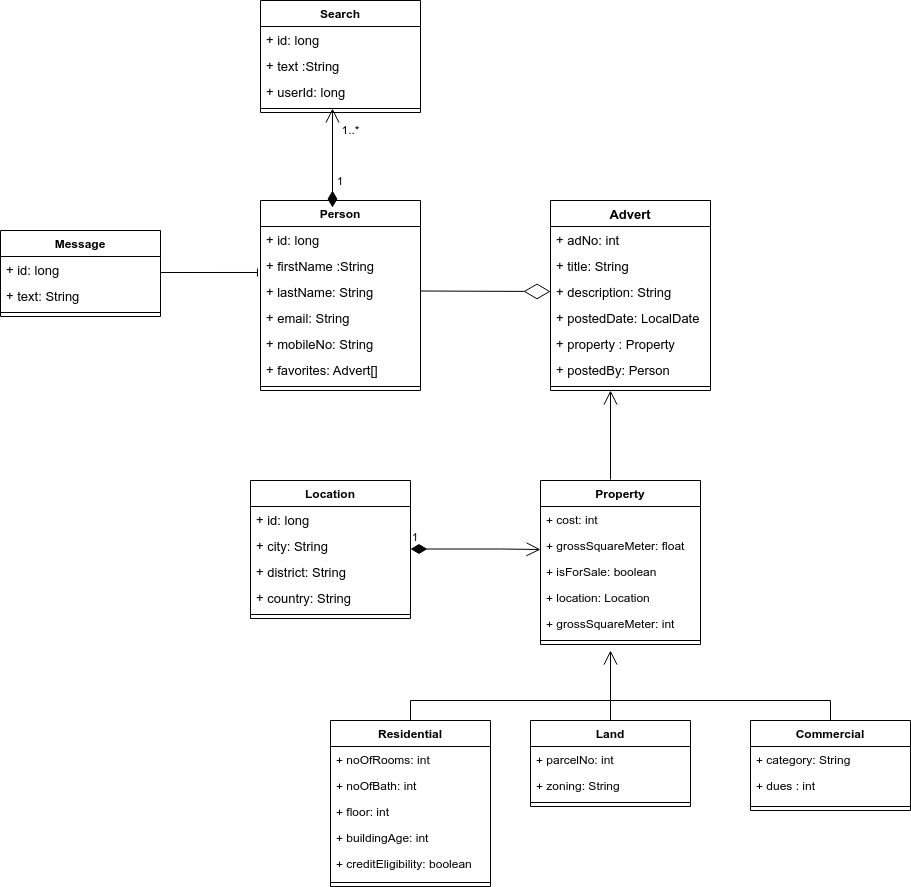

The diagram above was exported from draw.io. Its source (the exported page's mxGraphModel, read from the mxfile embedded in the PNG):
<mxGraphModel dx="3122" dy="1812" grid="1" gridSize="10" guides="1" tooltips="1" connect="1" arrows="1" fold="1" page="1" pageScale="1" pageWidth="1700" pageHeight="1100" math="0" shadow="0">
  <root>
    <mxCell id="0" />
    <mxCell id="1" parent="0" />
    <mxCell id="cCS9Ol6GFp2uR54WxGYQ-1" value="Property" style="swimlane;fontStyle=1;align=center;verticalAlign=top;childLayout=stackLayout;horizontal=1;startSize=26;horizontalStack=0;resizeParent=1;resizeParentMax=0;resizeLast=0;collapsible=1;marginBottom=0;" parent="1" vertex="1">
      <mxGeometry x="520" y="-40" width="160" height="164" as="geometry" />
    </mxCell>
    <mxCell id="56MIwFIqpzEpojljMEzZ-46" value="+ cost: int" style="text;strokeColor=none;fillColor=none;align=left;verticalAlign=top;spacingLeft=4;spacingRight=4;overflow=hidden;rotatable=0;points=[[0,0.5],[1,0.5]];portConstraint=eastwest;" parent="cCS9Ol6GFp2uR54WxGYQ-1" vertex="1">
      <mxGeometry y="26" width="160" height="26" as="geometry" />
    </mxCell>
    <mxCell id="56MIwFIqpzEpojljMEzZ-50" value="+ grossSquareMeter: float" style="text;strokeColor=none;fillColor=none;align=left;verticalAlign=top;spacingLeft=4;spacingRight=4;overflow=hidden;rotatable=0;points=[[0,0.5],[1,0.5]];portConstraint=eastwest;" parent="cCS9Ol6GFp2uR54WxGYQ-1" vertex="1">
      <mxGeometry y="52" width="160" height="26" as="geometry" />
    </mxCell>
    <mxCell id="56MIwFIqpzEpojljMEzZ-61" value="+ isForSale: boolean" style="text;strokeColor=none;fillColor=none;align=left;verticalAlign=top;spacingLeft=4;spacingRight=4;overflow=hidden;rotatable=0;points=[[0,0.5],[1,0.5]];portConstraint=eastwest;" parent="cCS9Ol6GFp2uR54WxGYQ-1" vertex="1">
      <mxGeometry y="78" width="160" height="26" as="geometry" />
    </mxCell>
    <mxCell id="6pFDjkXcw7t5bcxLfcCF-13" value="+ location: Location" style="text;strokeColor=none;fillColor=none;align=left;verticalAlign=top;spacingLeft=4;spacingRight=4;overflow=hidden;rotatable=0;points=[[0,0.5],[1,0.5]];portConstraint=eastwest;" vertex="1" parent="cCS9Ol6GFp2uR54WxGYQ-1">
      <mxGeometry y="104" width="160" height="26" as="geometry" />
    </mxCell>
    <mxCell id="6pFDjkXcw7t5bcxLfcCF-14" value="+ grossSquareMeter: int" style="text;strokeColor=none;fillColor=none;align=left;verticalAlign=top;spacingLeft=4;spacingRight=4;overflow=hidden;rotatable=0;points=[[0,0.5],[1,0.5]];portConstraint=eastwest;" vertex="1" parent="cCS9Ol6GFp2uR54WxGYQ-1">
      <mxGeometry y="130" width="160" height="26" as="geometry" />
    </mxCell>
    <mxCell id="cCS9Ol6GFp2uR54WxGYQ-3" value="" style="line;strokeWidth=1;fillColor=none;align=left;verticalAlign=middle;spacingTop=-1;spacingLeft=3;spacingRight=3;rotatable=0;labelPosition=right;points=[];portConstraint=eastwest;" parent="cCS9Ol6GFp2uR54WxGYQ-1" vertex="1">
      <mxGeometry y="156" width="160" height="8" as="geometry" />
    </mxCell>
    <mxCell id="6pFDjkXcw7t5bcxLfcCF-15" style="edgeStyle=orthogonalEdgeStyle;rounded=0;orthogonalLoop=1;jettySize=auto;html=1;exitX=0.5;exitY=0;exitDx=0;exitDy=0;entryX=0.5;entryY=0;entryDx=0;entryDy=0;endArrow=baseDash;endFill=0;" edge="1" parent="1" source="cCS9Ol6GFp2uR54WxGYQ-5" target="56MIwFIqpzEpojljMEzZ-30">
      <mxGeometry relative="1" as="geometry" />
    </mxCell>
    <mxCell id="cCS9Ol6GFp2uR54WxGYQ-5" value="Residential" style="swimlane;fontStyle=1;align=center;verticalAlign=top;childLayout=stackLayout;horizontal=1;startSize=26;horizontalStack=0;resizeParent=1;resizeParentMax=0;resizeLast=0;collapsible=1;marginBottom=0;" parent="1" vertex="1">
      <mxGeometry x="310" y="200" width="160" height="166" as="geometry">
        <mxRectangle x="340" y="220" width="70" height="26" as="alternateBounds" />
      </mxGeometry>
    </mxCell>
    <mxCell id="56MIwFIqpzEpojljMEzZ-36" value="+ noOfRooms: int" style="text;strokeColor=none;fillColor=none;align=left;verticalAlign=top;spacingLeft=4;spacingRight=4;overflow=hidden;rotatable=0;points=[[0,0.5],[1,0.5]];portConstraint=eastwest;" parent="cCS9Ol6GFp2uR54WxGYQ-5" vertex="1">
      <mxGeometry y="26" width="160" height="26" as="geometry" />
    </mxCell>
    <mxCell id="56MIwFIqpzEpojljMEzZ-40" value="+ noOfBath: int" style="text;strokeColor=none;fillColor=none;align=left;verticalAlign=top;spacingLeft=4;spacingRight=4;overflow=hidden;rotatable=0;points=[[0,0.5],[1,0.5]];portConstraint=eastwest;" parent="cCS9Ol6GFp2uR54WxGYQ-5" vertex="1">
      <mxGeometry y="52" width="160" height="26" as="geometry" />
    </mxCell>
    <mxCell id="56MIwFIqpzEpojljMEzZ-38" value="+ floor: int" style="text;strokeColor=none;fillColor=none;align=left;verticalAlign=top;spacingLeft=4;spacingRight=4;overflow=hidden;rotatable=0;points=[[0,0.5],[1,0.5]];portConstraint=eastwest;" parent="cCS9Ol6GFp2uR54WxGYQ-5" vertex="1">
      <mxGeometry y="78" width="160" height="26" as="geometry" />
    </mxCell>
    <mxCell id="56MIwFIqpzEpojljMEzZ-37" value="+ buildingAge: int" style="text;strokeColor=none;fillColor=none;align=left;verticalAlign=top;spacingLeft=4;spacingRight=4;overflow=hidden;rotatable=0;points=[[0,0.5],[1,0.5]];portConstraint=eastwest;" parent="cCS9Ol6GFp2uR54WxGYQ-5" vertex="1">
      <mxGeometry y="104" width="160" height="26" as="geometry" />
    </mxCell>
    <mxCell id="56MIwFIqpzEpojljMEzZ-39" value="+ creditEligibility: boolean" style="text;strokeColor=none;fillColor=none;align=left;verticalAlign=top;spacingLeft=4;spacingRight=4;overflow=hidden;rotatable=0;points=[[0,0.5],[1,0.5]];portConstraint=eastwest;" parent="cCS9Ol6GFp2uR54WxGYQ-5" vertex="1">
      <mxGeometry y="130" width="160" height="28" as="geometry" />
    </mxCell>
    <mxCell id="cCS9Ol6GFp2uR54WxGYQ-7" value="" style="line;strokeWidth=1;fillColor=none;align=left;verticalAlign=middle;spacingTop=-1;spacingLeft=3;spacingRight=3;rotatable=0;labelPosition=right;points=[];portConstraint=eastwest;" parent="cCS9Ol6GFp2uR54WxGYQ-5" vertex="1">
      <mxGeometry y="158" width="160" height="8" as="geometry" />
    </mxCell>
    <mxCell id="6pFDjkXcw7t5bcxLfcCF-17" style="edgeStyle=orthogonalEdgeStyle;rounded=0;orthogonalLoop=1;jettySize=auto;html=1;exitX=0.5;exitY=0;exitDx=0;exitDy=0;endArrow=baseDash;endFill=0;" edge="1" parent="1" source="cCS9Ol6GFp2uR54WxGYQ-9">
      <mxGeometry relative="1" as="geometry">
        <mxPoint x="590" y="180" as="targetPoint" />
      </mxGeometry>
    </mxCell>
    <mxCell id="cCS9Ol6GFp2uR54WxGYQ-9" value="Land" style="swimlane;fontStyle=1;align=center;verticalAlign=top;childLayout=stackLayout;horizontal=1;startSize=26;horizontalStack=0;resizeParent=1;resizeParentMax=0;resizeLast=0;collapsible=1;marginBottom=0;" parent="1" vertex="1">
      <mxGeometry x="510" y="200" width="160" height="86" as="geometry" />
    </mxCell>
    <mxCell id="cCS9Ol6GFp2uR54WxGYQ-10" value="+ parcelNo: int" style="text;strokeColor=none;fillColor=none;align=left;verticalAlign=top;spacingLeft=4;spacingRight=4;overflow=hidden;rotatable=0;points=[[0,0.5],[1,0.5]];portConstraint=eastwest;" parent="cCS9Ol6GFp2uR54WxGYQ-9" vertex="1">
      <mxGeometry y="26" width="160" height="26" as="geometry" />
    </mxCell>
    <mxCell id="6pFDjkXcw7t5bcxLfcCF-11" value="+ zoning: String" style="text;strokeColor=none;fillColor=none;align=left;verticalAlign=top;spacingLeft=4;spacingRight=4;overflow=hidden;rotatable=0;points=[[0,0.5],[1,0.5]];portConstraint=eastwest;" vertex="1" parent="cCS9Ol6GFp2uR54WxGYQ-9">
      <mxGeometry y="52" width="160" height="26" as="geometry" />
    </mxCell>
    <mxCell id="cCS9Ol6GFp2uR54WxGYQ-11" value="" style="line;strokeWidth=1;fillColor=none;align=left;verticalAlign=middle;spacingTop=-1;spacingLeft=3;spacingRight=3;rotatable=0;labelPosition=right;points=[];portConstraint=eastwest;" parent="cCS9Ol6GFp2uR54WxGYQ-9" vertex="1">
      <mxGeometry y="78" width="160" height="8" as="geometry" />
    </mxCell>
    <mxCell id="cCS9Ol6GFp2uR54WxGYQ-47" value="Person" style="swimlane;fontStyle=1;align=center;verticalAlign=top;childLayout=stackLayout;horizontal=1;startSize=26;horizontalStack=0;resizeParent=1;resizeParentMax=0;resizeLast=0;collapsible=1;marginBottom=0;" parent="1" vertex="1">
      <mxGeometry x="240" y="-320" width="160" height="190" as="geometry" />
    </mxCell>
    <mxCell id="56MIwFIqpzEpojljMEzZ-9" value="+ id: long" style="text;strokeColor=none;fillColor=none;align=left;verticalAlign=top;spacingLeft=4;spacingRight=4;overflow=hidden;rotatable=0;points=[[0,0.5],[1,0.5]];portConstraint=eastwest;fontSize=13;" parent="cCS9Ol6GFp2uR54WxGYQ-47" vertex="1">
      <mxGeometry y="26" width="160" height="26" as="geometry" />
    </mxCell>
    <mxCell id="cCS9Ol6GFp2uR54WxGYQ-48" value="+ firstName :String" style="text;strokeColor=none;fillColor=none;align=left;verticalAlign=top;spacingLeft=4;spacingRight=4;overflow=hidden;rotatable=0;points=[[0,0.5],[1,0.5]];portConstraint=eastwest;fontSize=13;" parent="cCS9Ol6GFp2uR54WxGYQ-47" vertex="1">
      <mxGeometry y="52" width="160" height="26" as="geometry" />
    </mxCell>
    <mxCell id="6pFDjkXcw7t5bcxLfcCF-9" value="+ lastName: String" style="text;strokeColor=none;fillColor=none;align=left;verticalAlign=top;spacingLeft=4;spacingRight=4;overflow=hidden;rotatable=0;points=[[0,0.5],[1,0.5]];portConstraint=eastwest;fontSize=13;" vertex="1" parent="cCS9Ol6GFp2uR54WxGYQ-47">
      <mxGeometry y="78" width="160" height="26" as="geometry" />
    </mxCell>
    <mxCell id="56MIwFIqpzEpojljMEzZ-10" value="+ email: String" style="text;strokeColor=none;fillColor=none;align=left;verticalAlign=top;spacingLeft=4;spacingRight=4;overflow=hidden;rotatable=0;points=[[0,0.5],[1,0.5]];portConstraint=eastwest;fontSize=13;" parent="cCS9Ol6GFp2uR54WxGYQ-47" vertex="1">
      <mxGeometry y="104" width="160" height="26" as="geometry" />
    </mxCell>
    <mxCell id="cCS9Ol6GFp2uR54WxGYQ-50" value="+ mobileNo: String" style="text;strokeColor=none;fillColor=none;align=left;verticalAlign=top;spacingLeft=4;spacingRight=4;overflow=hidden;rotatable=0;points=[[0,0.5],[1,0.5]];portConstraint=eastwest;fontSize=13;" parent="cCS9Ol6GFp2uR54WxGYQ-47" vertex="1">
      <mxGeometry y="130" width="160" height="26" as="geometry" />
    </mxCell>
    <mxCell id="56MIwFIqpzEpojljMEzZ-17" value="+ favorites: Advert[]" style="text;strokeColor=none;fillColor=none;align=left;verticalAlign=top;spacingLeft=4;spacingRight=4;overflow=hidden;rotatable=0;points=[[0,0.5],[1,0.5]];portConstraint=eastwest;fontSize=13;" parent="cCS9Ol6GFp2uR54WxGYQ-47" vertex="1">
      <mxGeometry y="156" width="160" height="26" as="geometry" />
    </mxCell>
    <mxCell id="cCS9Ol6GFp2uR54WxGYQ-49" value="" style="line;strokeWidth=1;fillColor=none;align=left;verticalAlign=middle;spacingTop=-1;spacingLeft=3;spacingRight=3;rotatable=0;labelPosition=right;points=[];portConstraint=eastwest;" parent="cCS9Ol6GFp2uR54WxGYQ-47" vertex="1">
      <mxGeometry y="182" width="160" height="8" as="geometry" />
    </mxCell>
    <mxCell id="cCS9Ol6GFp2uR54WxGYQ-51" value="Advert" style="swimlane;fontStyle=1;align=center;verticalAlign=top;childLayout=stackLayout;horizontal=1;startSize=26;horizontalStack=0;resizeParent=1;resizeParentMax=0;resizeLast=0;collapsible=1;marginBottom=0;labelBorderColor=none;fontSize=13;" parent="1" vertex="1">
      <mxGeometry x="530" y="-320" width="160" height="190" as="geometry" />
    </mxCell>
    <mxCell id="cCS9Ol6GFp2uR54WxGYQ-85" value="+ adNo: int" style="text;strokeColor=none;fillColor=none;align=left;verticalAlign=top;spacingLeft=4;spacingRight=4;overflow=hidden;rotatable=0;points=[[0,0.5],[1,0.5]];portConstraint=eastwest;labelBorderColor=none;fontSize=13;" parent="cCS9Ol6GFp2uR54WxGYQ-51" vertex="1">
      <mxGeometry y="26" width="160" height="26" as="geometry" />
    </mxCell>
    <mxCell id="cCS9Ol6GFp2uR54WxGYQ-52" value="+ title: String" style="text;strokeColor=none;fillColor=none;align=left;verticalAlign=top;spacingLeft=4;spacingRight=4;overflow=hidden;rotatable=0;points=[[0,0.5],[1,0.5]];portConstraint=eastwest;labelBorderColor=none;fontSize=13;" parent="cCS9Ol6GFp2uR54WxGYQ-51" vertex="1">
      <mxGeometry y="52" width="160" height="26" as="geometry" />
    </mxCell>
    <mxCell id="56MIwFIqpzEpojljMEzZ-51" value="+ description: String" style="text;strokeColor=none;fillColor=none;align=left;verticalAlign=top;spacingLeft=4;spacingRight=4;overflow=hidden;rotatable=0;points=[[0,0.5],[1,0.5]];portConstraint=eastwest;labelBorderColor=none;fontSize=13;" parent="cCS9Ol6GFp2uR54WxGYQ-51" vertex="1">
      <mxGeometry y="78" width="160" height="26" as="geometry" />
    </mxCell>
    <mxCell id="cCS9Ol6GFp2uR54WxGYQ-54" value="+ postedDate: LocalDate" style="text;strokeColor=none;fillColor=none;align=left;verticalAlign=top;spacingLeft=4;spacingRight=4;overflow=hidden;rotatable=0;points=[[0,0.5],[1,0.5]];portConstraint=eastwest;labelBorderColor=none;fontSize=13;" parent="cCS9Ol6GFp2uR54WxGYQ-51" vertex="1">
      <mxGeometry y="104" width="160" height="26" as="geometry" />
    </mxCell>
    <mxCell id="cCS9Ol6GFp2uR54WxGYQ-78" value="+ property : Property " style="text;strokeColor=none;fillColor=none;align=left;verticalAlign=top;spacingLeft=4;spacingRight=4;overflow=hidden;rotatable=0;points=[[0,0.5],[1,0.5]];portConstraint=eastwest;labelBorderColor=none;fontSize=13;" parent="cCS9Ol6GFp2uR54WxGYQ-51" vertex="1">
      <mxGeometry y="130" width="160" height="26" as="geometry" />
    </mxCell>
    <mxCell id="6pFDjkXcw7t5bcxLfcCF-10" value="+ postedBy: Person" style="text;strokeColor=none;fillColor=none;align=left;verticalAlign=top;spacingLeft=4;spacingRight=4;overflow=hidden;rotatable=0;points=[[0,0.5],[1,0.5]];portConstraint=eastwest;labelBorderColor=none;fontSize=13;" vertex="1" parent="cCS9Ol6GFp2uR54WxGYQ-51">
      <mxGeometry y="156" width="160" height="26" as="geometry" />
    </mxCell>
    <mxCell id="cCS9Ol6GFp2uR54WxGYQ-83" value="" style="line;strokeWidth=1;fillColor=none;align=left;verticalAlign=middle;spacingTop=-1;spacingLeft=3;spacingRight=3;rotatable=0;labelPosition=right;points=[];portConstraint=eastwest;labelBorderColor=default;fontSize=13;" parent="cCS9Ol6GFp2uR54WxGYQ-51" vertex="1">
      <mxGeometry y="182" width="160" height="8" as="geometry" />
    </mxCell>
    <mxCell id="56MIwFIqpzEpojljMEzZ-2" value="Message" style="swimlane;fontStyle=1;align=center;verticalAlign=top;childLayout=stackLayout;horizontal=1;startSize=26;horizontalStack=0;resizeParent=1;resizeParentMax=0;resizeLast=0;collapsible=1;marginBottom=0;" parent="1" vertex="1">
      <mxGeometry x="-20" y="-290" width="160" height="86" as="geometry" />
    </mxCell>
    <mxCell id="56MIwFIqpzEpojljMEzZ-7" value="+ id: long" style="text;strokeColor=none;fillColor=none;align=left;verticalAlign=top;spacingLeft=4;spacingRight=4;overflow=hidden;rotatable=0;points=[[0,0.5],[1,0.5]];portConstraint=eastwest;fontSize=13;" parent="56MIwFIqpzEpojljMEzZ-2" vertex="1">
      <mxGeometry y="26" width="160" height="26" as="geometry" />
    </mxCell>
    <mxCell id="56MIwFIqpzEpojljMEzZ-3" value="+ text: String" style="text;strokeColor=none;fillColor=none;align=left;verticalAlign=top;spacingLeft=4;spacingRight=4;overflow=hidden;rotatable=0;points=[[0,0.5],[1,0.5]];portConstraint=eastwest;fontSize=13;" parent="56MIwFIqpzEpojljMEzZ-2" vertex="1">
      <mxGeometry y="52" width="160" height="26" as="geometry" />
    </mxCell>
    <mxCell id="56MIwFIqpzEpojljMEzZ-5" value="" style="line;strokeWidth=1;fillColor=none;align=left;verticalAlign=middle;spacingTop=-1;spacingLeft=3;spacingRight=3;rotatable=0;labelPosition=right;points=[];portConstraint=eastwest;" parent="56MIwFIqpzEpojljMEzZ-2" vertex="1">
      <mxGeometry y="78" width="160" height="8" as="geometry" />
    </mxCell>
    <mxCell id="56MIwFIqpzEpojljMEzZ-18" value="Search" style="swimlane;fontStyle=1;align=center;verticalAlign=top;childLayout=stackLayout;horizontal=1;startSize=26;horizontalStack=0;resizeParent=1;resizeParentMax=0;resizeLast=0;collapsible=1;marginBottom=0;" parent="1" vertex="1">
      <mxGeometry x="240" y="-520" width="160" height="112" as="geometry" />
    </mxCell>
    <mxCell id="56MIwFIqpzEpojljMEzZ-19" value="+ id: long" style="text;strokeColor=none;fillColor=none;align=left;verticalAlign=top;spacingLeft=4;spacingRight=4;overflow=hidden;rotatable=0;points=[[0,0.5],[1,0.5]];portConstraint=eastwest;fontSize=13;" parent="56MIwFIqpzEpojljMEzZ-18" vertex="1">
      <mxGeometry y="26" width="160" height="26" as="geometry" />
    </mxCell>
    <mxCell id="56MIwFIqpzEpojljMEzZ-20" value="+ text :String" style="text;strokeColor=none;fillColor=none;align=left;verticalAlign=top;spacingLeft=4;spacingRight=4;overflow=hidden;rotatable=0;points=[[0,0.5],[1,0.5]];portConstraint=eastwest;fontSize=13;" parent="56MIwFIqpzEpojljMEzZ-18" vertex="1">
      <mxGeometry y="52" width="160" height="26" as="geometry" />
    </mxCell>
    <mxCell id="56MIwFIqpzEpojljMEzZ-24" value="+ userId: long" style="text;strokeColor=none;fillColor=none;align=left;verticalAlign=top;spacingLeft=4;spacingRight=4;overflow=hidden;rotatable=0;points=[[0,0.5],[1,0.5]];portConstraint=eastwest;fontSize=13;" parent="56MIwFIqpzEpojljMEzZ-18" vertex="1">
      <mxGeometry y="78" width="160" height="26" as="geometry" />
    </mxCell>
    <mxCell id="56MIwFIqpzEpojljMEzZ-22" value="" style="line;strokeWidth=1;fillColor=none;align=left;verticalAlign=middle;spacingTop=-1;spacingLeft=3;spacingRight=3;rotatable=0;labelPosition=right;points=[];portConstraint=eastwest;" parent="56MIwFIqpzEpojljMEzZ-18" vertex="1">
      <mxGeometry y="104" width="160" height="8" as="geometry" />
    </mxCell>
    <mxCell id="56MIwFIqpzEpojljMEzZ-26" value="1" style="endArrow=open;html=1;endSize=12;startArrow=diamondThin;startSize=14;startFill=1;edgeStyle=orthogonalEdgeStyle;align=left;verticalAlign=bottom;rounded=0;entryX=0.45;entryY=1;entryDx=0;entryDy=0;entryPerimeter=0;" parent="1" edge="1">
      <mxGeometry x="-1" y="3" relative="1" as="geometry">
        <mxPoint x="312" y="-330" as="sourcePoint" />
        <mxPoint x="312" y="-412" as="targetPoint" />
        <Array as="points">
          <mxPoint x="312" y="-320" />
        </Array>
      </mxGeometry>
    </mxCell>
    <mxCell id="56MIwFIqpzEpojljMEzZ-27" value="1..*" style="text;html=1;align=center;verticalAlign=middle;resizable=0;points=[];autosize=1;strokeColor=none;fillColor=none;" parent="1" vertex="1">
      <mxGeometry x="315" y="-400" width="30" height="20" as="geometry" />
    </mxCell>
    <mxCell id="56MIwFIqpzEpojljMEzZ-30" value="Commercial" style="swimlane;fontStyle=1;align=center;verticalAlign=top;childLayout=stackLayout;horizontal=1;startSize=26;horizontalStack=0;resizeParent=1;resizeParentMax=0;resizeLast=0;collapsible=1;marginBottom=0;" parent="1" vertex="1">
      <mxGeometry x="730" y="200" width="160" height="90" as="geometry" />
    </mxCell>
    <mxCell id="56MIwFIqpzEpojljMEzZ-31" value="+ category: String" style="text;strokeColor=none;fillColor=none;align=left;verticalAlign=top;spacingLeft=4;spacingRight=4;overflow=hidden;rotatable=0;points=[[0,0.5],[1,0.5]];portConstraint=eastwest;" parent="56MIwFIqpzEpojljMEzZ-30" vertex="1">
      <mxGeometry y="26" width="160" height="26" as="geometry" />
    </mxCell>
    <mxCell id="6pFDjkXcw7t5bcxLfcCF-12" value="+ dues : int" style="text;strokeColor=none;fillColor=none;align=left;verticalAlign=top;spacingLeft=4;spacingRight=4;overflow=hidden;rotatable=0;points=[[0,0.5],[1,0.5]];portConstraint=eastwest;" vertex="1" parent="56MIwFIqpzEpojljMEzZ-30">
      <mxGeometry y="52" width="160" height="30" as="geometry" />
    </mxCell>
    <mxCell id="56MIwFIqpzEpojljMEzZ-32" value="" style="line;strokeWidth=1;fillColor=none;align=left;verticalAlign=middle;spacingTop=-1;spacingLeft=3;spacingRight=3;rotatable=0;labelPosition=right;points=[];portConstraint=eastwest;" parent="56MIwFIqpzEpojljMEzZ-30" vertex="1">
      <mxGeometry y="82" width="160" height="8" as="geometry" />
    </mxCell>
    <mxCell id="6pFDjkXcw7t5bcxLfcCF-1" value="Location" style="swimlane;fontStyle=1;align=center;verticalAlign=top;childLayout=stackLayout;horizontal=1;startSize=26;horizontalStack=0;resizeParent=1;resizeParentMax=0;resizeLast=0;collapsible=1;marginBottom=0;" vertex="1" parent="1">
      <mxGeometry x="230" y="-40" width="160" height="138" as="geometry" />
    </mxCell>
    <mxCell id="6pFDjkXcw7t5bcxLfcCF-2" value="+ id: long" style="text;strokeColor=none;fillColor=none;align=left;verticalAlign=top;spacingLeft=4;spacingRight=4;overflow=hidden;rotatable=0;points=[[0,0.5],[1,0.5]];portConstraint=eastwest;fontSize=13;" vertex="1" parent="6pFDjkXcw7t5bcxLfcCF-1">
      <mxGeometry y="26" width="160" height="26" as="geometry" />
    </mxCell>
    <mxCell id="6pFDjkXcw7t5bcxLfcCF-3" value="+ city: String " style="text;strokeColor=none;fillColor=none;align=left;verticalAlign=top;spacingLeft=4;spacingRight=4;overflow=hidden;rotatable=0;points=[[0,0.5],[1,0.5]];portConstraint=eastwest;fontSize=13;" vertex="1" parent="6pFDjkXcw7t5bcxLfcCF-1">
      <mxGeometry y="52" width="160" height="26" as="geometry" />
    </mxCell>
    <mxCell id="6pFDjkXcw7t5bcxLfcCF-4" value="+ district: String " style="text;strokeColor=none;fillColor=none;align=left;verticalAlign=top;spacingLeft=4;spacingRight=4;overflow=hidden;rotatable=0;points=[[0,0.5],[1,0.5]];portConstraint=eastwest;fontSize=13;" vertex="1" parent="6pFDjkXcw7t5bcxLfcCF-1">
      <mxGeometry y="78" width="160" height="26" as="geometry" />
    </mxCell>
    <mxCell id="6pFDjkXcw7t5bcxLfcCF-8" value="+ country: String " style="text;strokeColor=none;fillColor=none;align=left;verticalAlign=top;spacingLeft=4;spacingRight=4;overflow=hidden;rotatable=0;points=[[0,0.5],[1,0.5]];portConstraint=eastwest;fontSize=13;" vertex="1" parent="6pFDjkXcw7t5bcxLfcCF-1">
      <mxGeometry y="104" width="160" height="26" as="geometry" />
    </mxCell>
    <mxCell id="6pFDjkXcw7t5bcxLfcCF-5" value="" style="line;strokeWidth=1;fillColor=none;align=left;verticalAlign=middle;spacingTop=-1;spacingLeft=3;spacingRight=3;rotatable=0;labelPosition=right;points=[];portConstraint=eastwest;" vertex="1" parent="6pFDjkXcw7t5bcxLfcCF-1">
      <mxGeometry y="130" width="160" height="8" as="geometry" />
    </mxCell>
    <mxCell id="6pFDjkXcw7t5bcxLfcCF-18" value="" style="endArrow=open;endFill=1;endSize=12;html=1;rounded=0;" edge="1" parent="1">
      <mxGeometry width="160" relative="1" as="geometry">
        <mxPoint x="590" y="180" as="sourcePoint" />
        <mxPoint x="590" y="130" as="targetPoint" />
      </mxGeometry>
    </mxCell>
    <mxCell id="6pFDjkXcw7t5bcxLfcCF-20" value="" style="endArrow=diamondThin;endFill=0;endSize=24;html=1;rounded=0;" edge="1" parent="1">
      <mxGeometry width="160" relative="1" as="geometry">
        <mxPoint x="400" y="-229.5" as="sourcePoint" />
        <mxPoint x="530" y="-229" as="targetPoint" />
      </mxGeometry>
    </mxCell>
    <mxCell id="6pFDjkXcw7t5bcxLfcCF-23" value="1" style="endArrow=open;html=1;endSize=12;startArrow=diamondThin;startSize=14;startFill=1;edgeStyle=orthogonalEdgeStyle;align=left;verticalAlign=bottom;rounded=0;" edge="1" parent="1">
      <mxGeometry x="-1" y="3" relative="1" as="geometry">
        <mxPoint x="390" y="28.5" as="sourcePoint" />
        <mxPoint x="520" y="29" as="targetPoint" />
        <Array as="points">
          <mxPoint x="480" y="29" />
          <mxPoint x="480" y="29" />
        </Array>
      </mxGeometry>
    </mxCell>
    <mxCell id="6pFDjkXcw7t5bcxLfcCF-24" style="edgeStyle=orthogonalEdgeStyle;rounded=0;orthogonalLoop=1;jettySize=auto;html=1;exitX=1;exitY=0.5;exitDx=0;exitDy=0;entryX=-0.019;entryY=0.769;entryDx=0;entryDy=0;entryPerimeter=0;endArrow=baseDash;endFill=0;" edge="1" parent="1" source="56MIwFIqpzEpojljMEzZ-7" target="cCS9Ol6GFp2uR54WxGYQ-48">
      <mxGeometry relative="1" as="geometry">
        <Array as="points">
          <mxPoint x="140" y="-248" />
        </Array>
      </mxGeometry>
    </mxCell>
    <mxCell id="6pFDjkXcw7t5bcxLfcCF-25" value="" style="endArrow=open;endFill=1;endSize=12;html=1;rounded=0;" edge="1" parent="1">
      <mxGeometry width="160" relative="1" as="geometry">
        <mxPoint x="590" y="-41" as="sourcePoint" />
        <mxPoint x="590" y="-130" as="targetPoint" />
      </mxGeometry>
    </mxCell>
  </root>
</mxGraphModel>